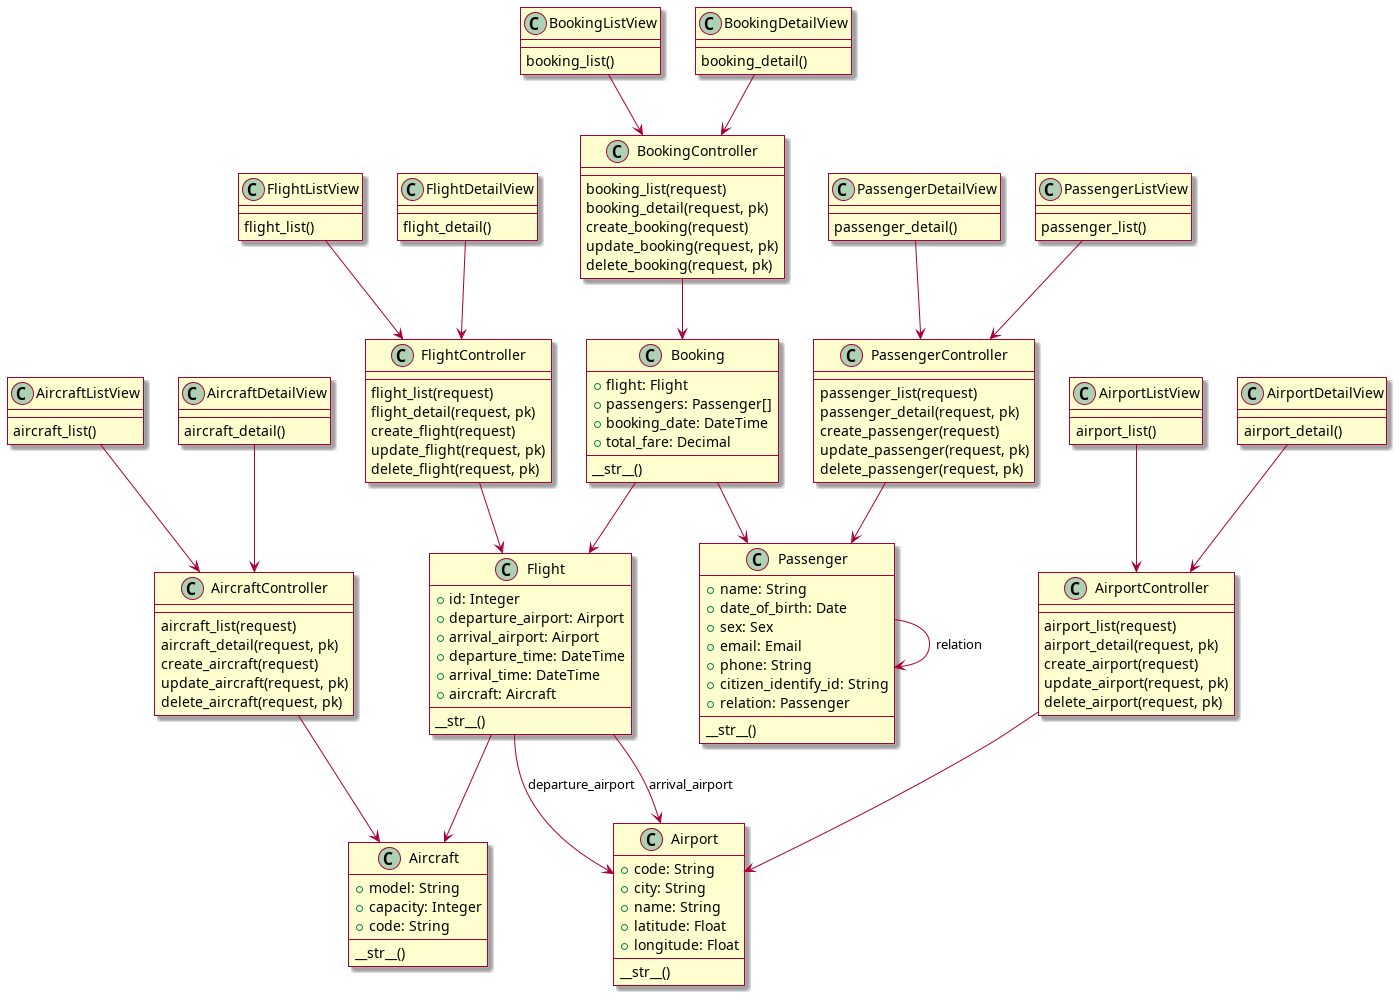

The diagram above was rendered by PlantUML. Its source (embedded in the PNG):
@startuml "class uml"

skin rose

class Flight {
    + id: Integer
    + departure_airport: Airport
    + arrival_airport: Airport
    + departure_time: DateTime
    + arrival_time: DateTime
    + aircraft: Aircraft
    __str__()
}

class Aircraft {
    + model: String
    + capacity: Integer
    + code: String
    __str__()
}

class Airport {
    + code: String
    + city: String
    + name: String
    + latitude: Float
    + longitude: Float
    __str__()
}

class Passenger {
    + name: String
    + date_of_birth: Date
    + sex: Sex
    + email: Email
    + phone: String
    + citizen_identify_id: String
    + relation: Passenger
    __str__()
}

class Booking {
    + flight: Flight
    + passengers: Passenger[]
    + booking_date: DateTime
    + total_fare: Decimal
    __str__()
}

class FlightListView {
    flight_list()
}

class FlightDetailView {
    flight_detail()
}

class AirportListView {
    airport_list()
}

class AirportDetailView {
    airport_detail()
}

class AircraftListView {
    aircraft_list()
}

class AircraftDetailView {
    aircraft_detail()
}

class PassengerListView {
    passenger_list()
}

class PassengerDetailView {
    passenger_detail()
}

class BookingListView {
    booking_list()
}

class BookingDetailView {
    booking_detail()
}

class FlightController {
    flight_list(request)
    flight_detail(request, pk)
    create_flight(request)
    update_flight(request, pk)
    delete_flight(request, pk)
}

class AirportController {
    airport_list(request)
    airport_detail(request, pk)
    create_airport(request)
    update_airport(request, pk)
    delete_airport(request, pk)
}

class AircraftController {
    aircraft_list(request)
    aircraft_detail(request, pk)
    create_aircraft(request)
    update_aircraft(request, pk)
    delete_aircraft(request, pk)
}

class PassengerController {
    passenger_list(request)
    passenger_detail(request, pk)
    create_passenger(request)
    update_passenger(request, pk)
    delete_passenger(request, pk)
}

class BookingController {
    booking_list(request)
    booking_detail(request, pk)
    create_booking(request)
    update_booking(request, pk)
    delete_booking(request, pk)
}

FlightListView --> FlightController
FlightDetailView --> FlightController
AirportListView --> AirportController
AirportDetailView --> AirportController
AircraftListView --> AircraftController
AircraftDetailView --> AircraftController
PassengerListView --> PassengerController
PassengerDetailView --> PassengerController
BookingListView --> BookingController
BookingDetailView --> BookingController

FlightController --> Flight
AirportController --> Airport
AircraftController --> Aircraft
PassengerController --> Passenger
BookingController --> Booking

Passenger --> Passenger: relation
Flight --> Airport: departure_airport
Flight --> Airport: arrival_airport
Flight --> Aircraft
Booking --> Flight
Booking --> Passenger

@enduml